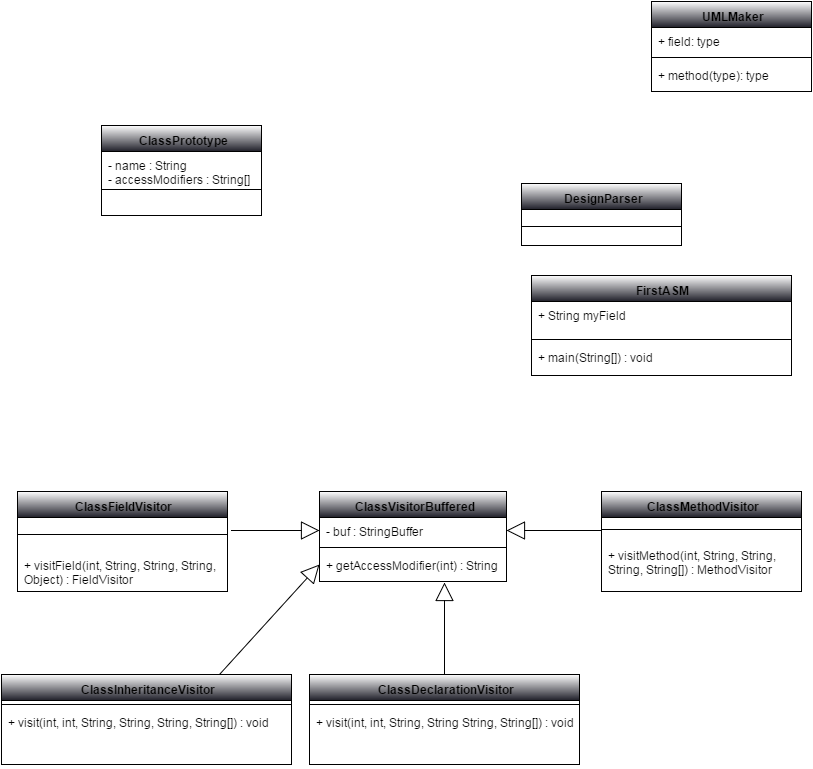

The diagram above was exported from draw.io. Its source (the exported page's mxGraphModel, read from the mxfile embedded in the PNG):
<mxGraphModel dx="1498" dy="703" grid="1" gridSize="10" guides="1" tooltips="1" connect="1" arrows="1" fold="1" page="1" pageScale="1" pageWidth="826" pageHeight="1169" background="#ffffff" math="0">
  <root>
    <mxCell id="0" />
    <mxCell id="1" parent="0" />
    <mxCell id="2" value="ClassDeclarationVisitor" style="swimlane;html=1;fontStyle=1;align=center;verticalAlign=top;childLayout=stackLayout;horizontal=1;startSize=26;horizontalStack=0;resizeParent=1;resizeLast=0;collapsible=1;marginBottom=0;swimlaneFillColor=#ffffff;fillColor=#FFFFFF;gradientColor=#1F1F29;" vertex="1" parent="1">
      <mxGeometry x="308" y="679" width="270" height="90" as="geometry" />
    </mxCell>
    <mxCell id="4" value="" style="line;html=1;strokeWidth=1;fillColor=none;align=left;verticalAlign=middle;spacingTop=-1;spacingLeft=3;spacingRight=3;rotatable=0;labelPosition=right;points=[];portConstraint=eastwest;" vertex="1" parent="2">
      <mxGeometry y="26" width="270" height="8" as="geometry" />
    </mxCell>
    <mxCell id="5" value="+ visit(int, int, String, String String, String[]) : void" style="text;html=1;strokeColor=none;fillColor=none;align=left;verticalAlign=top;spacingLeft=4;spacingRight=4;whiteSpace=wrap;overflow=hidden;rotatable=0;points=[[0,0.5],[1,0.5]];portConstraint=eastwest;" vertex="1" parent="2">
      <mxGeometry y="34" width="270" height="56" as="geometry" />
    </mxCell>
    <mxCell id="6" value="ClassMethodVisitor" style="swimlane;html=1;fontStyle=1;align=center;verticalAlign=top;childLayout=stackLayout;horizontal=1;startSize=26;horizontalStack=0;resizeParent=1;resizeLast=0;collapsible=1;marginBottom=0;swimlaneFillColor=#ffffff;fillColor=#FFFFFF;gradientColor=#1F1F29;" vertex="1" parent="1">
      <mxGeometry x="600" y="496" width="200" height="100" as="geometry" />
    </mxCell>
    <mxCell id="8" value="" style="line;html=1;strokeWidth=1;fillColor=none;align=left;verticalAlign=middle;spacingTop=-1;spacingLeft=3;spacingRight=3;rotatable=0;labelPosition=right;points=[];portConstraint=eastwest;" vertex="1" parent="6">
      <mxGeometry y="26" width="200" height="24" as="geometry" />
    </mxCell>
    <mxCell id="9" value="+ visitMethod(int, String, String, String, String[]) : MethodVisitor" style="text;html=1;strokeColor=none;fillColor=none;align=left;verticalAlign=top;spacingLeft=4;spacingRight=4;whiteSpace=wrap;overflow=hidden;rotatable=0;points=[[0,0.5],[1,0.5]];portConstraint=eastwest;" vertex="1" parent="6">
      <mxGeometry y="50" width="200" height="50" as="geometry" />
    </mxCell>
    <mxCell id="10" value="DesignParser" style="swimlane;html=1;fontStyle=1;align=center;verticalAlign=top;childLayout=stackLayout;horizontal=1;startSize=26;horizontalStack=0;resizeParent=1;resizeLast=0;collapsible=1;marginBottom=0;swimlaneFillColor=#ffffff;fillColor=#FFFFFF;gradientColor=#1F1F29;" vertex="1" parent="1">
      <mxGeometry x="520" y="188" width="160" height="62" as="geometry" />
    </mxCell>
    <mxCell id="12" value="" style="line;html=1;strokeWidth=1;fillColor=none;align=left;verticalAlign=middle;spacingTop=-1;spacingLeft=3;spacingRight=3;rotatable=0;labelPosition=right;points=[];portConstraint=eastwest;" vertex="1" parent="10">
      <mxGeometry y="26" width="160" height="34" as="geometry" />
    </mxCell>
    <mxCell id="14" value="ClassFieldVisitor" style="swimlane;html=1;fontStyle=1;align=center;verticalAlign=top;childLayout=stackLayout;horizontal=1;startSize=26;horizontalStack=0;resizeParent=1;resizeLast=0;collapsible=1;marginBottom=0;swimlaneFillColor=#ffffff;fillColor=#FFFFFF;gradientColor=#1F1F29;" vertex="1" parent="1">
      <mxGeometry x="16" y="496" width="210" height="100" as="geometry" />
    </mxCell>
    <mxCell id="16" value="" style="line;html=1;strokeWidth=1;fillColor=none;align=left;verticalAlign=middle;spacingTop=-1;spacingLeft=3;spacingRight=3;rotatable=0;labelPosition=right;points=[];portConstraint=eastwest;" vertex="1" parent="14">
      <mxGeometry y="26" width="210" height="34" as="geometry" />
    </mxCell>
    <mxCell id="17" value="+ visitField(int, String, String, String, Object) : FieldVisitor" style="text;html=1;strokeColor=none;fillColor=none;align=left;verticalAlign=top;spacingLeft=4;spacingRight=4;whiteSpace=wrap;overflow=hidden;rotatable=0;points=[[0,0.5],[1,0.5]];portConstraint=eastwest;" vertex="1" parent="14">
      <mxGeometry y="60" width="210" height="40" as="geometry" />
    </mxCell>
    <mxCell id="18" value="ClassPrototype" style="swimlane;html=1;fontStyle=1;align=center;verticalAlign=top;childLayout=stackLayout;horizontal=1;startSize=26;horizontalStack=0;resizeParent=1;resizeLast=0;collapsible=1;marginBottom=0;swimlaneFillColor=#ffffff;fillColor=#FFFFFF;gradientColor=#1F1F29;" vertex="1" parent="1">
      <mxGeometry x="100" y="130" width="160" height="90" as="geometry" />
    </mxCell>
    <mxCell id="19" value="- name : String&lt;div&gt;- accessModifiers : String[]&lt;/div&gt;" style="text;html=1;strokeColor=none;fillColor=none;align=left;verticalAlign=top;spacingLeft=4;spacingRight=4;whiteSpace=wrap;overflow=hidden;rotatable=0;points=[[0,0.5],[1,0.5]];portConstraint=eastwest;" vertex="1" parent="18">
      <mxGeometry y="26" width="160" height="34" as="geometry" />
    </mxCell>
    <mxCell id="20" value="" style="line;html=1;strokeWidth=1;fillColor=none;align=left;verticalAlign=middle;spacingTop=-1;spacingLeft=3;spacingRight=3;rotatable=0;labelPosition=right;points=[];portConstraint=eastwest;" vertex="1" parent="18">
      <mxGeometry y="60" width="160" height="8" as="geometry" />
    </mxCell>
    <mxCell id="22" value="FirstASM" style="swimlane;html=1;fontStyle=1;align=center;verticalAlign=top;childLayout=stackLayout;horizontal=1;startSize=26;horizontalStack=0;resizeParent=1;resizeLast=0;collapsible=1;marginBottom=0;swimlaneFillColor=#ffffff;fillColor=#FFFFFF;gradientColor=#1F1F29;" vertex="1" parent="1">
      <mxGeometry x="530" y="280" width="260" height="100" as="geometry" />
    </mxCell>
    <mxCell id="23" value="+ String myField&lt;br&gt;" style="text;html=1;strokeColor=none;fillColor=none;align=left;verticalAlign=top;spacingLeft=4;spacingRight=4;whiteSpace=wrap;overflow=hidden;rotatable=0;points=[[0,0.5],[1,0.5]];portConstraint=eastwest;" vertex="1" parent="22">
      <mxGeometry y="26" width="260" height="34" as="geometry" />
    </mxCell>
    <mxCell id="24" value="" style="line;html=1;strokeWidth=1;fillColor=none;align=left;verticalAlign=middle;spacingTop=-1;spacingLeft=3;spacingRight=3;rotatable=0;labelPosition=right;points=[];portConstraint=eastwest;" vertex="1" parent="22">
      <mxGeometry y="60" width="260" height="8" as="geometry" />
    </mxCell>
    <mxCell id="25" value="+ main(String[]) : void" style="text;html=1;strokeColor=none;fillColor=none;align=left;verticalAlign=top;spacingLeft=4;spacingRight=4;whiteSpace=wrap;overflow=hidden;rotatable=0;points=[[0,0.5],[1,0.5]];portConstraint=eastwest;" vertex="1" parent="22">
      <mxGeometry y="68" width="260" height="26" as="geometry" />
    </mxCell>
    <mxCell id="26" value="ClassInheritanceVisitor" style="swimlane;html=1;fontStyle=1;align=center;verticalAlign=top;childLayout=stackLayout;horizontal=1;startSize=26;horizontalStack=0;resizeParent=1;resizeLast=0;collapsible=1;marginBottom=0;swimlaneFillColor=#ffffff;fillColor=#FFFFFF;gradientColor=#1F1F29;" vertex="1" parent="1">
      <mxGeometry y="679" width="290" height="90" as="geometry" />
    </mxCell>
    <mxCell id="28" value="" style="line;html=1;strokeWidth=1;fillColor=none;align=left;verticalAlign=middle;spacingTop=-1;spacingLeft=3;spacingRight=3;rotatable=0;labelPosition=right;points=[];portConstraint=eastwest;" vertex="1" parent="26">
      <mxGeometry y="26" width="290" height="8" as="geometry" />
    </mxCell>
    <mxCell id="29" value="+ visit(int, int, String, String, String, String[]) : void" style="text;html=1;strokeColor=none;fillColor=none;align=left;verticalAlign=top;spacingLeft=4;spacingRight=4;whiteSpace=wrap;overflow=hidden;rotatable=0;points=[[0,0.5],[1,0.5]];portConstraint=eastwest;" vertex="1" parent="26">
      <mxGeometry y="34" width="290" height="56" as="geometry" />
    </mxCell>
    <mxCell id="30" value="ClassVisitorBuffered" style="swimlane;html=1;fontStyle=1;align=center;verticalAlign=top;childLayout=stackLayout;horizontal=1;startSize=26;horizontalStack=0;resizeParent=1;resizeLast=0;collapsible=1;marginBottom=0;swimlaneFillColor=#ffffff;fillColor=#FFFFFF;gradientColor=#1F1F29;" vertex="1" parent="1">
      <mxGeometry x="318" y="496" width="187" height="90" as="geometry" />
    </mxCell>
    <mxCell id="31" value="- buf : StringBuffer" style="text;html=1;strokeColor=none;fillColor=none;align=left;verticalAlign=top;spacingLeft=4;spacingRight=4;whiteSpace=wrap;overflow=hidden;rotatable=0;points=[[0,0.5],[1,0.5]];portConstraint=eastwest;" vertex="1" parent="30">
      <mxGeometry y="26" width="187" height="26" as="geometry" />
    </mxCell>
    <mxCell id="32" value="" style="line;html=1;strokeWidth=1;fillColor=none;align=left;verticalAlign=middle;spacingTop=-1;spacingLeft=3;spacingRight=3;rotatable=0;labelPosition=right;points=[];portConstraint=eastwest;" vertex="1" parent="30">
      <mxGeometry y="52" width="187" height="8" as="geometry" />
    </mxCell>
    <mxCell id="33" value="+ getAccessModifier(int) : String" style="text;html=1;strokeColor=none;fillColor=none;align=left;verticalAlign=top;spacingLeft=4;spacingRight=4;whiteSpace=wrap;overflow=hidden;rotatable=0;points=[[0,0.5],[1,0.5]];portConstraint=eastwest;" vertex="1" parent="30">
      <mxGeometry y="60" width="187" height="26" as="geometry" />
    </mxCell>
    <mxCell id="34" value="UMLMaker" style="swimlane;html=1;fontStyle=1;align=center;verticalAlign=top;childLayout=stackLayout;horizontal=1;startSize=26;horizontalStack=0;resizeParent=1;resizeLast=0;collapsible=1;marginBottom=0;swimlaneFillColor=#ffffff;fillColor=#FFFFFF;gradientColor=#1F1F29;" vertex="1" parent="1">
      <mxGeometry x="650" y="6" width="160" height="90" as="geometry" />
    </mxCell>
    <mxCell id="35" value="+ field: type" style="text;html=1;strokeColor=none;fillColor=none;align=left;verticalAlign=top;spacingLeft=4;spacingRight=4;whiteSpace=wrap;overflow=hidden;rotatable=0;points=[[0,0.5],[1,0.5]];portConstraint=eastwest;" vertex="1" parent="34">
      <mxGeometry y="26" width="160" height="26" as="geometry" />
    </mxCell>
    <mxCell id="36" value="" style="line;html=1;strokeWidth=1;fillColor=none;align=left;verticalAlign=middle;spacingTop=-1;spacingLeft=3;spacingRight=3;rotatable=0;labelPosition=right;points=[];portConstraint=eastwest;" vertex="1" parent="34">
      <mxGeometry y="52" width="160" height="8" as="geometry" />
    </mxCell>
    <mxCell id="37" value="+ method(type): type" style="text;html=1;strokeColor=none;fillColor=none;align=left;verticalAlign=top;spacingLeft=4;spacingRight=4;whiteSpace=wrap;overflow=hidden;rotatable=0;points=[[0,0.5],[1,0.5]];portConstraint=eastwest;" vertex="1" parent="34">
      <mxGeometry y="60" width="160" height="26" as="geometry" />
    </mxCell>
    <mxCell id="38" value="" style="endArrow=block;endSize=16;endFill=0;html=1;entryX=0;entryY=0.5;" edge="1" parent="1" target="31">
      <mxGeometry width="160" relative="1" as="geometry">
        <mxPoint x="230" y="535" as="sourcePoint" />
        <mxPoint x="200" y="400" as="targetPoint" />
      </mxGeometry>
    </mxCell>
    <mxCell id="39" value="" style="endArrow=block;endSize=16;endFill=0;html=1;exitX=0;exitY=0.5;entryX=1;entryY=0.5;" edge="1" parent="1" target="31">
      <mxGeometry width="160" relative="1" as="geometry">
        <mxPoint x="600" y="535" as="sourcePoint" />
        <mxPoint x="700" y="660" as="targetPoint" />
      </mxGeometry>
    </mxCell>
    <mxCell id="40" value="" style="endArrow=block;endSize=16;endFill=0;html=1;exitX=0.5;exitY=0;" edge="1" parent="1" source="2">
      <mxGeometry width="160" relative="1" as="geometry">
        <mxPoint x="410" y="630" as="sourcePoint" />
        <mxPoint x="443" y="587" as="targetPoint" />
      </mxGeometry>
    </mxCell>
    <mxCell id="41" value="" style="endArrow=block;endSize=16;endFill=0;html=1;exitX=0.75;exitY=0;entryX=0;entryY=0.5;" edge="1" parent="1" source="26" target="33">
      <mxGeometry width="160" relative="1" as="geometry">
        <mxPoint x="190" y="630" as="sourcePoint" />
        <mxPoint x="350" y="630" as="targetPoint" />
      </mxGeometry>
    </mxCell>
  </root>
</mxGraphModel>